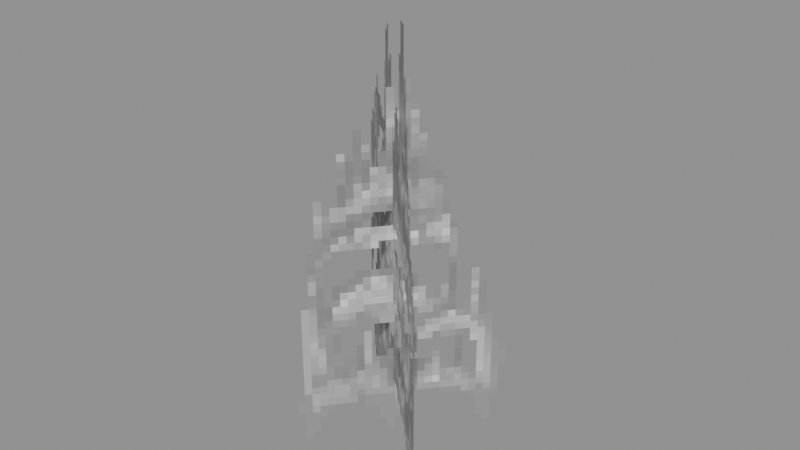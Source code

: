 # Source: Foliage_Plants_HangingMoss.blend  (saved by Blender 5.0.119; exported with 4.5.12 LTS)
import bpy
from mathutils import Matrix  # noqa: F401  (used for matrix-valued properties, if any)

bpy.ops.wm.read_factory_settings(use_empty=True)
scene = bpy.context.scene
scene.name = 'Scene'

# ---- collections
col_widgets = bpy.data.collections.new('Widgets'); scene.collection.children.link(col_widgets)
col_widgets.hide_viewport = True

# ---- images (referenced by path relative to the original .blend; pixels are not part of the script)
import os
ASSET_DIR = os.environ.get("B2B_ASSET_DIR", "")  # directory of the original .blend (textures are referenced by path, not embedded)
HERE = os.path.dirname(os.path.abspath(__file__))  # packed textures are extracted next to this script under _unpacked/

def load_image(name, relpath, width, height, colorspace="sRGB"):
    """Load a texture the original file referenced (path relative to the .blend, or extracted next to this script)."""
    p = next((c for c in (os.path.join(HERE, relpath), os.path.join(ASSET_DIR, relpath)) if relpath and os.path.exists(c)), "")
    if p:
        img = bpy.data.images.load(p, check_existing=True)
        img.name = name
    else:  # same state as the original file: an image datablock whose file is absent (Cycles renders it pink)
        img = bpy.data.images.new(name, width, height)
        img.source = "FILE"
        img.filepath = "//" + (relpath or name)
    img.colorspace_settings.name = colorspace
    return img
img_image_0 = load_image('Image_0', '_unpacked/Image_0.23e9472c.png', 64, 64, 'sRGB')

# ---- materials (node trees are filled in below, after node groups)
mat_material_0 = bpy.data.materials.new('Material_0')

# ---- material node trees
mat_material_0.use_nodes = True; mat_material_0.node_tree.nodes.clear()
_N = mat_material_0.node_tree.nodes; _L = mat_material_0.node_tree.links
n0 = _N.new('ShaderNodeBsdfPrincipled'); n0.name = 'Principled BSDF'; n0.location = (10, 300)
n0.inputs[2].default_value = 1.0
n1 = _N.new('ShaderNodeOutputMaterial'); n1.name = 'Material Output'; n1.location = (300, 300)
n2 = _N.new('NodeFrame'); n2.name = 'Frame'; n2.location = (0, 0)
n2.label = 'Alpha Clip'
n2.width = 150
n3 = _N.new('ShaderNodeMath'); n3.name = 'Math'; n3.location = (-340, -20)
n3.operation = 'SUBTRACT'
n3.inputs[0].default_value = 1.0
n4 = _N.new('ShaderNodeMath'); n4.name = 'Math.001'; n4.location = (-540, -20)
n4.operation = 'LESS_THAN'
n4.inputs[1].default_value = 0.05
n5 = _N.new('ShaderNodeTexImage'); n5.name = 'Image Texture'; n5.location = (-840, 210)
n5.label = 'BASE COLOR'
n5.image = img_image_0
n5.interpolation = 'Closest'
n5.extension = 'EXTEND'
n3.parent = n2
n4.parent = n2
_L.new(n0.outputs[0], n1.inputs[0])
_L.new(n3.outputs[0], n0.inputs[4])
_L.new(n4.outputs[0], n3.inputs[1])
_L.new(n5.outputs[0], n0.inputs[0])
_L.new(n5.outputs[1], n4.inputs[0])
n1.is_active_output = True

# ---- meshes
me_mesh_0 = bpy.data.meshes.new('Mesh_0')
me_mesh_0.from_pydata([(-1.0, -6.25e-05, -0.09375), (1.0, -6.25e-05, -0.09375), (-1.0, -6.25e-05, -3.906), (1.0, -6.25e-05, -3.906), (0.113, -0.9513, -0.1244), (0.113, 0.7987, -0.1244), (0.113, -0.9513, -3.249), (0.113, 0.7987, -3.249)], [], [(0, 2, 1), (2, 3, 1), (4, 6, 5), (6, 7, 5)])
_uv = me_mesh_0.uv_layers.new(name='UVMap')
_uv.uv.foreach_set('vector', [0.5, 1.0, 0.5, 0.04688, 0.0, 1.0, 0.5, 0.04688, 0.0, 0.04688, 0.0, 1.0, 0.9844, 0.9688, 0.9844, 0.1875, 0.5469, 0.9688, 0.9844, 0.1875, 0.5469, 0.1875, 0.5469, 0.9688])
me_mesh_0.materials.append(mat_material_0)
me_mesh_0.update()
me_mesh_0.normals_split_custom_set([tuple(v) for v in zip(*[iter([1.019e-09, -1.0, -2.29e-11, 1.019e-09, -1.0, -2.29e-11, 1.019e-09, -1.0, -2.29e-11, 1.019e-09, -1.0, -2.29e-11, 1.019e-09, -1.0, -2.29e-11, 1.019e-09, -1.0, -2.29e-11, 1.0, 5.45e-08, 0.0, 1.0, 5.45e-08, 0.0, 1.0, 5.45e-08, 0.0, 1.0, 5.45e-08, 0.0, 1.0, 5.45e-08, 0.0, 1.0, 5.45e-08, 0.0])] * 3)])
me_plane = bpy.data.meshes.new('Plane')
me_plane.from_pydata([(-1.0, -6.123e-17, -1.0), (1.0, -6.123e-17, -1.0), (-1.0, 6.123e-17, 1.0), (1.0, 6.123e-17, 1.0)], [], [(0, 1, 3, 2)])
_uv = me_plane.uv_layers.new(name='UVMap')
_uv.uv.foreach_set('vector', [0.0, 0.0, 1.0, 0.0, 1.0, 1.0, 0.0, 1.0])
me_plane.update()
me_cube = bpy.data.meshes.new('Cube')
me_cube.from_pydata([(-0.6082, 1.81, -0.3521), (-0.6082, 1.81, 0.7771), (-0.6082, 4.937, -0.3521), (-0.6082, 4.937, 0.7771), (0.7324, 1.81, -0.3521), (0.7324, 1.81, 0.7771), (0.7324, 4.937, -0.3521), (0.7324, 4.937, 0.7771)], [], [(0, 1, 3, 2), (2, 3, 7, 6), (6, 7, 5, 4), (4, 5, 1, 0), (2, 6, 4, 0), (7, 3, 1, 5)])
_uv = me_cube.uv_layers.new(name='UVMap')
_uv.uv.foreach_set('vector', [0.375, 0.0, 0.625, 0.0, 0.625, 0.25, 0.375, 0.25, 0.375, 0.25, 0.625, 0.25, 0.625, 0.5, 0.375, 0.5, 0.375, 0.5, 0.625, 0.5, 0.625, 0.75, 0.375, 0.75, 0.375, 0.75, 0.625, 0.75, 0.625, 1.0, 0.375, 1.0, 0.125, 0.5, 0.375, 0.5, 0.375, 0.75, 0.125, 0.75, 0.625, 0.5, 0.875, 0.5, 0.875, 0.75, 0.625, 0.75])
me_cube.update()
arm_armature = bpy.data.armatures.new('Armature')  # bones are not reproduced

# ---- objects
ob_ivy = bpy.data.objects.new('Ivy', arm_armature)
ob_mesh_0 = bpy.data.objects.new('Mesh_0', me_mesh_0)
ob_wgt_ivy = bpy.data.objects.new('WGT-Ivy', me_plane)
ob_wgt_ivy_001 = bpy.data.objects.new('WGT-Ivy.001', me_cube)

# ---- transforms, parenting, visibility, modifiers, constraints
ob_ivy.location = (-0.0002674, 0.0002244, -0.25)
ob_ivy.rotation_mode = 'QUATERNION'
ob_ivy.rotation_quaternion = (0.000239, -0.9397, 0.342, 0.0006529)
ob_ivy.show_in_front = True
ob_mesh_0.parent = ob_ivy
ob_mesh_0.location = (0.0, 0.0, 0.0)
ob_mesh_0.rotation_mode = 'QUATERNION'
ob_mesh_0.rotation_quaternion = (1.0, 0.0, 0.0, 0.0)
_vg = ob_mesh_0.vertex_groups.new(name='Ivy')
_vg.add([0, 1, 2, 3], 1.0, 'REPLACE')
_vg = ob_mesh_0.vertex_groups.new(name='Ivy.001')
_vg.add([4, 5, 6, 7], 1.0, 'REPLACE')
_m = ob_mesh_0.modifiers.new('Armature', 'ARMATURE')
_m.object = ob_ivy
ob_wgt_ivy.location = (0.0, 0.0, 0.0)
ob_wgt_ivy.hide_render = True
ob_wgt_ivy_001.location = (0.0, 0.0, 0.0)
ob_wgt_ivy_001.hide_render = True

# ---- collection membership
scene.collection.objects.link(ob_ivy)
scene.collection.objects.link(ob_mesh_0)
col_widgets.objects.link(ob_wgt_ivy)
col_widgets.objects.link(ob_wgt_ivy_001)

# ---- scene / render settings (as saved in the file)
scene.frame_start = 1; scene.frame_end = 250; scene.frame_set(1)
scene.render.engine = 'BLENDER_EEVEE_NEXT'
scene.render.bake_bias = 0.0
scene.render.bake_samples = 0
scene.cycles.sampling_pattern = 'TABULATED_SOBOL'
scene.eevee.use_volume_custom_range = False
bpy.context.view_layer.update()

# ---- added for rendering (the .blend has no active camera and no usable light): camera, sun + grey world if the file has none
cam_auto = bpy.data.cameras.new('AutoCamera')
cam_auto.lens = 50.0
cam_auto.sensor_width = 36.0
cam_auto.clip_end = 1000.0
ob_auto_camera = bpy.data.objects.new('AutoCamera', cam_auto)
scene.collection.objects.link(ob_auto_camera)
ob_auto_camera.location = (4.99475, -5.87575, 5.70508)
ob_auto_camera.rotation_euler = (1.09748, -7.21219e-08, 0.694738)
scene.camera = ob_auto_camera
light_auto_sun = bpy.data.lights.new('AutoSun', 'SUN')
light_auto_sun.energy = 3.0
light_auto_sun.angle = 0.0523599
ob_auto_sun = bpy.data.objects.new('AutoSun', light_auto_sun)
scene.collection.objects.link(ob_auto_sun)
ob_auto_sun.rotation_euler = (0.872665, 0.174533, 0.523599)
if scene.world is None:
    world_auto = bpy.data.worlds.new('AutoWorld')
    world_auto.color = (0.3, 0.3, 0.3)
    scene.world = world_auto
bpy.context.view_layer.update()
